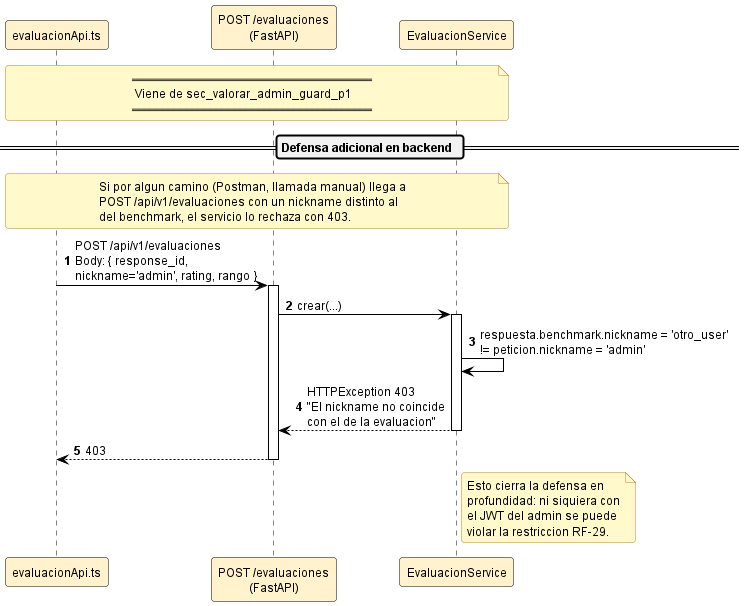

The diagram above was rendered by PlantUML. Its source (embedded in the PNG):
@startuml sec_valorar_admin_guard_p2

' ============================================================
' Estilo claro estandar — fondo blanco, fuente y lineas negras,
' rellenos pastel suaves. NO MODO OSCURO.
' ============================================================
skinparam backgroundColor #FFFFFF
skinparam defaultFontColor #000000
skinparam defaultFontName "Helvetica"
skinparam defaultFontSize 12
skinparam shadowing false
skinparam roundCorner 6
skinparam ArrowColor #000000
skinparam ArrowFontColor #000000

skinparam noteBackgroundColor #FFF9CC
skinparam noteBorderColor #B5852E
skinparam noteFontColor #000000

skinparam titleFontColor #1F4E79
skinparam titleFontSize 14
skinparam titleFontStyle bold

skinparam dividerBackgroundColor #F2F2F2
skinparam dividerFontColor #000000

skinparam sequence {
  ActorBackgroundColor #DAE8FC
  ActorBorderColor #000000
  ActorFontColor #000000
  ParticipantBackgroundColor #FFF2CC
  ParticipantBorderColor #000000
  ParticipantFontColor #000000
  LifeLineBorderColor #000000
  LifeLineBackgroundColor #FFFFFF
  ArrowColor #000000
  ArrowFontColor #000000
  GroupBackgroundColor #F2F2F2
  GroupHeaderFontColor #000000
  GroupBorderColor #000000
  ReferenceBackgroundColor #FFF9CC
  ReferenceBorderColor #B5852E
  ReferenceFontColor #000000
  DividerBackgroundColor #F2F2F2
  DividerFontColor #000000
}
skinparam activationBackgroundColor #FFF2CC
skinparam activationBorderColor #000000

' ============================================================
' Secuencia: Valoracion desde panel admin — Parte 2/2
' Defensa adicional en backend (RF-29)
' Viene de sec_valorar_admin_guard_p1.
' Aunque el frontend bloquea el acceso, si llegara una peticion
' con nickname distinto al del benchmark, el backend devuelve 403.
' ============================================================

autonumber

participant "evaluacionApi.ts" as API
participant "POST /evaluaciones\n(FastAPI)" as Router
participant "EvaluacionService" as Svc

note over API, Svc
  ════════════════════════════════════════
   Viene de sec_valorar_admin_guard_p1
  ════════════════════════════════════════
end note

== Defensa adicional en backend ==

note over API, Svc
  Si por algun camino (Postman, llamada manual) llega a
  POST /api/v1/evaluaciones con un nickname distinto al
  del benchmark, el servicio lo rechaza con 403.
end note

API -> Router : POST /api/v1/evaluaciones\nBody: { response_id,\nnickname='admin', rating, rango }
activate Router
Router -> Svc : crear(...)
activate Svc
Svc -> Svc : respuesta.benchmark.nickname = 'otro_user'\n!= peticion.nickname = 'admin'
Svc --> Router : HTTPException 403\n"El nickname no coincide\ncon el de la evaluacion"
deactivate Svc
Router --> API : 403
deactivate Router

note right of Svc
  Esto cierra la defensa en
  profundidad: ni siquiera con
  el JWT del admin se puede
  violar la restriccion RF-29.
end note

@enduml